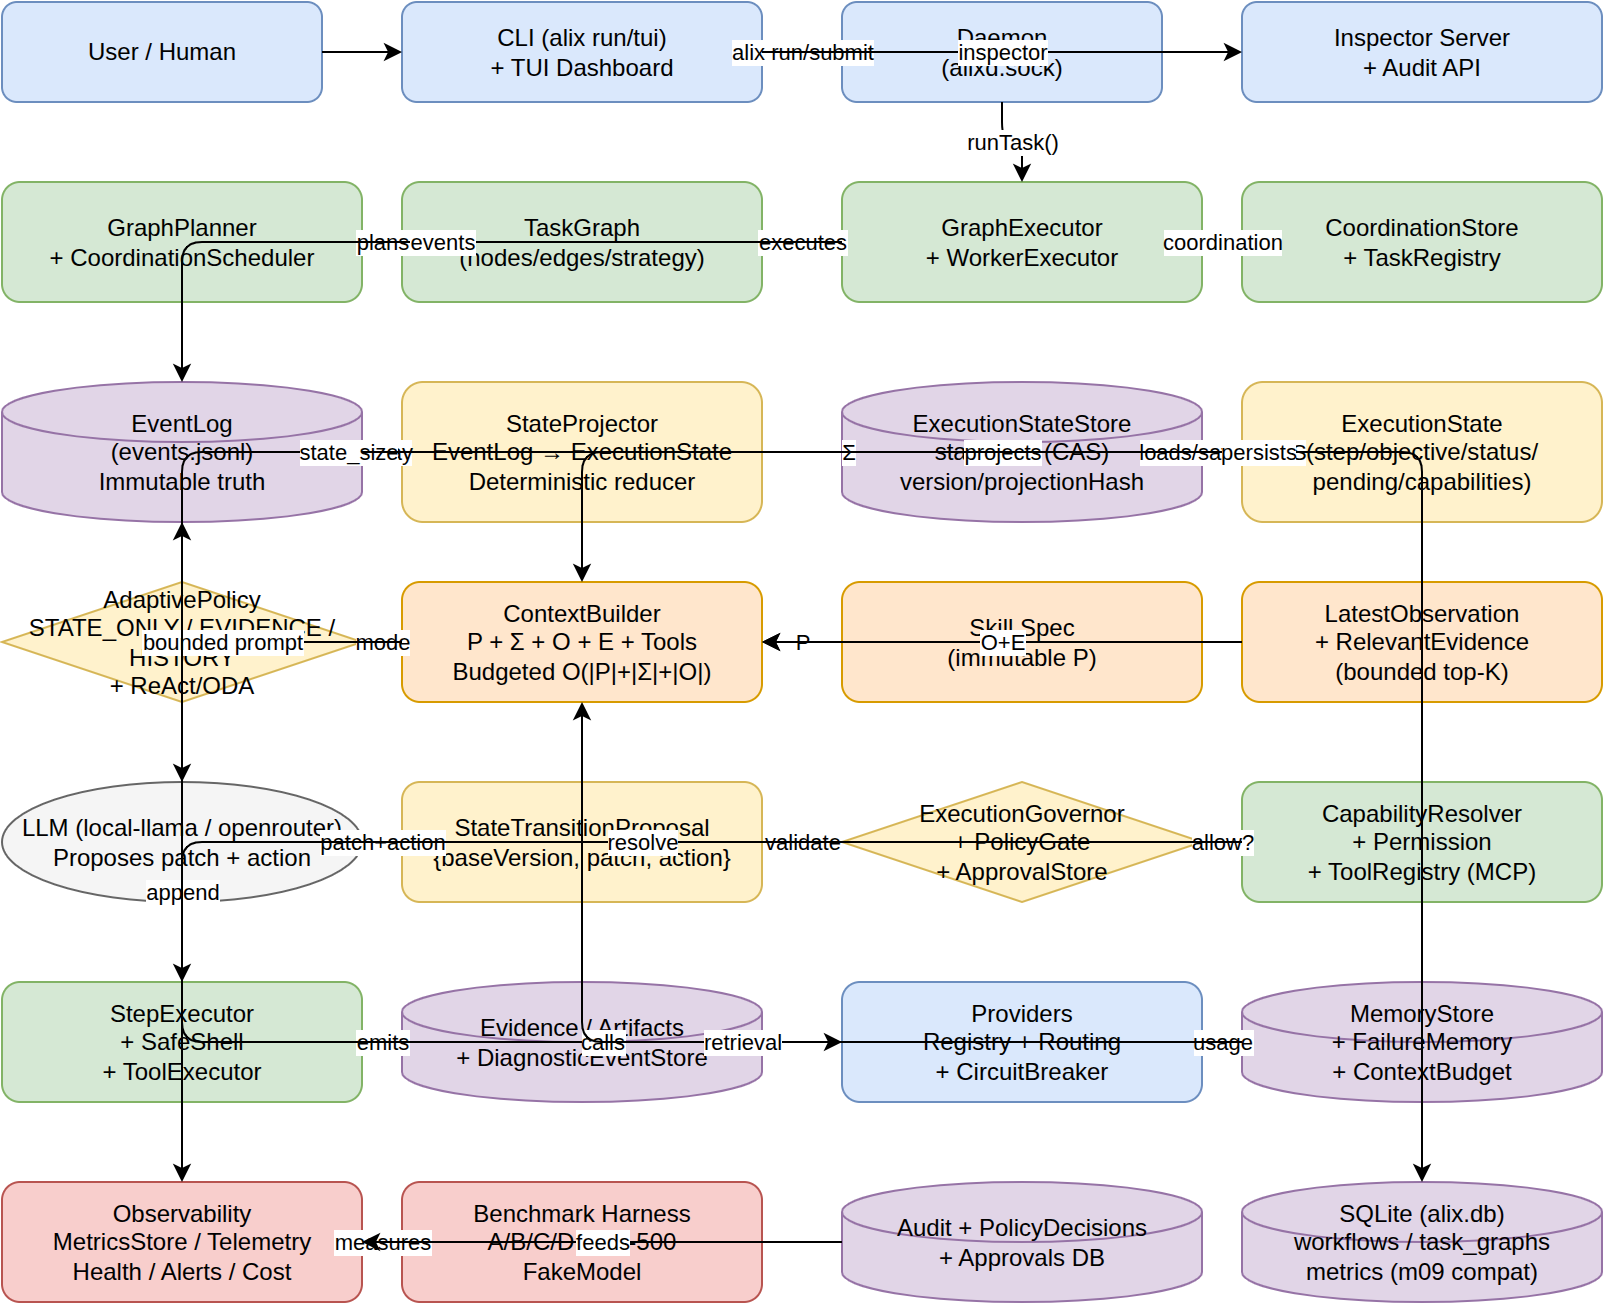

The diagram above was exported from draw.io. Its source (the exported page's mxGraphModel, read from the mxfile embedded in the PNG):
<mxGraphModel dx="1420" dy="800" grid="1" gridSize="10" guides="1" tooltips="1" connect="1" arrows="1" fold="1" page="1" pageScale="1" pageWidth="850" pageHeight="1100">
  <root>
    <mxCell id="0" />
    <mxCell id="1" parent="0" />
    <mxCell id="user" value="User / Human" style="rounded=1;fillColor=#dae8fc;strokeColor=#6c8ebf;whiteSpace=wrap;html=1;" vertex="1" parent="1">
      <mxGeometry x="40" y="20" width="160" height="50" as="geometry" />
    </mxCell>
    <mxCell id="cli" value="CLI (alix run/tui)&#10;+ TUI Dashboard" style="rounded=1;fillColor=#dae8fc;strokeColor=#6c8ebf;whiteSpace=wrap;html=1;" vertex="1" parent="1">
      <mxGeometry x="240" y="20" width="180" height="50" as="geometry" />
    </mxCell>
    <mxCell id="daemon" value="Daemon&#10;(alixd.sock)" style="rounded=1;fillColor=#dae8fc;strokeColor=#6c8ebf;whiteSpace=wrap;html=1;" vertex="1" parent="1">
      <mxGeometry x="460" y="20" width="160" height="50" as="geometry" />
    </mxCell>
    <mxCell id="server" value="Inspector Server&#10;+ Audit API" style="rounded=1;fillColor=#dae8fc;strokeColor=#6c8ebf;whiteSpace=wrap;html=1;" vertex="1" parent="1">
      <mxGeometry x="660" y="20" width="180" height="50" as="geometry" />
    </mxCell>
    <mxCell id="planner" value="GraphPlanner&#10;+ CoordinationScheduler" style="rounded=1;fillColor=#d5e8d4;strokeColor=#82b366;whiteSpace=wrap;html=1;" vertex="1" parent="1">
      <mxGeometry x="40" y="110" width="180" height="60" as="geometry" />
    </mxCell>
    <mxCell id="taskgraph" value="TaskGraph&#10;(nodes/edges/strategy)" style="rounded=1;fillColor=#d5e8d4;strokeColor=#82b366;whiteSpace=wrap;html=1;" vertex="1" parent="1">
      <mxGeometry x="240" y="110" width="180" height="60" as="geometry" />
    </mxCell>
    <mxCell id="executor" value="GraphExecutor&#10;+ WorkerExecutor" style="rounded=1;fillColor=#d5e8d4;strokeColor=#82b366;whiteSpace=wrap;html=1;" vertex="1" parent="1">
      <mxGeometry x="460" y="110" width="180" height="60" as="geometry" />
    </mxCell>
    <mxCell id="coord" value="CoordinationStore&#10;+ TaskRegistry" style="rounded=1;fillColor=#d5e8d4;strokeColor=#82b366;whiteSpace=wrap;html=1;" vertex="1" parent="1">
      <mxGeometry x="660" y="110" width="180" height="60" as="geometry" />
    </mxCell>
    <mxCell id="eventlog" value="EventLog&#10;(events.jsonl)&#10;Immutable truth" style="shape=cylinder3;fillColor=#e1d5e7;strokeColor=#9673a6;whiteSpace=wrap;html=1;" vertex="1" parent="1">
      <mxGeometry x="40" y="210" width="180" height="70" as="geometry" />
    </mxCell>
    <mxCell id="projector" value="StateProjector&#10;EventLog → ExecutionState&#10;Deterministic reducer" style="rounded=1;fillColor=#fff2cc;strokeColor=#d6b656;whiteSpace=wrap;html=1;" vertex="1" parent="1">
      <mxGeometry x="240" y="210" width="180" height="70" as="geometry" />
    </mxCell>
    <mxCell id="state_store" value="ExecutionStateStore&#10;state.json (CAS)&#10;version/projectionHash" style="shape=cylinder3;fillColor=#e1d5e7;strokeColor=#9673a6;whiteSpace=wrap;html=1;" vertex="1" parent="1">
      <mxGeometry x="460" y="210" width="180" height="70" as="geometry" />
    </mxCell>
    <mxCell id="state" value="ExecutionState&#10;(step/objective/status/&#10;pending/capabilities)" style="rounded=1;fillColor=#fff2cc;strokeColor=#d6b656;whiteSpace=wrap;html=1;" vertex="1" parent="1">
      <mxGeometry x="660" y="210" width="180" height="70" as="geometry" />
    </mxCell>
    <mxCell id="adaptive" value="AdaptivePolicy&#10;STATE_ONLY / EVIDENCE / HISTORY&#10;+ ReAct/ODA" style="rhombus;fillColor=#fff2cc;strokeColor=#d6b656;whiteSpace=wrap;html=1;" vertex="1" parent="1">
      <mxGeometry x="40" y="310" width="180" height="60" as="geometry" />
    </mxCell>
    <mxCell id="context" value="ContextBuilder&#10;P + Σ + O + E + Tools&#10;Budgeted O(|P|+|Σ|+|O|)" style="rounded=1;fillColor=#ffe6cc;strokeColor=#d79b00;whiteSpace=wrap;html=1;" vertex="1" parent="1">
      <mxGeometry x="240" y="310" width="180" height="60" as="geometry" />
    </mxCell>
    <mxCell id="skill" value="Skill Spec&#10;(immutable P)" style="rounded=1;fillColor=#ffe6cc;strokeColor=#d79b00;whiteSpace=wrap;html=1;" vertex="1" parent="1">
      <mxGeometry x="460" y="310" width="180" height="60" as="geometry" />
    </mxCell>
    <mxCell id="observation" value="LatestObservation&#10;+ RelevantEvidence&#10;(bounded top-K)" style="rounded=1;fillColor=#ffe6cc;strokeColor=#d79b00;whiteSpace=wrap;html=1;" vertex="1" parent="1">
      <mxGeometry x="660" y="310" width="180" height="60" as="geometry" />
    </mxCell>
    <mxCell id="llm" value="LLM (local-llama / openrouter)&#10;Proposes patch + action" style="ellipse;fillColor=#f5f5f5;strokeColor=#666666;whiteSpace=wrap;html=1;" vertex="1" parent="1">
      <mxGeometry x="40" y="410" width="180" height="60" as="geometry" />
    </mxCell>
    <mxCell id="proposal" value="StateTransitionProposal&#10;{baseVersion, patch, action}" style="rounded=1;fillColor=#fff2cc;strokeColor=#d6b656;whiteSpace=wrap;html=1;" vertex="1" parent="1">
      <mxGeometry x="240" y="410" width="180" height="60" as="geometry" />
    </mxCell>
    <mxCell id="governor" value="ExecutionGovernor&#10;+ PolicyGate&#10;+ ApprovalStore" style="rhombus;fillColor=#fff2cc;strokeColor=#d6b656;whiteSpace=wrap;html=1;" vertex="1" parent="1">
      <mxGeometry x="460" y="410" width="180" height="60" as="geometry" />
    </mxCell>
    <mxCell id="cap_resolver" value="CapabilityResolver&#10;+ Permission&#10;+ ToolRegistry (MCP)" style="rounded=1;fillColor=#d5e8d4;strokeColor=#82b366;whiteSpace=wrap;html=1;" vertex="1" parent="1">
      <mxGeometry x="660" y="410" width="180" height="60" as="geometry" />
    </mxCell>
    <mxCell id="step_exec" value="StepExecutor&#10;+ SafeShell&#10;+ ToolExecutor" style="rounded=1;fillColor=#d5e8d4;strokeColor=#82b366;whiteSpace=wrap;html=1;" vertex="1" parent="1">
      <mxGeometry x="40" y="510" width="180" height="60" as="geometry" />
    </mxCell>
    <mxCell id="evidence" value="Evidence / Artifacts&#10;+ DiagnosticEventStore" style="shape=cylinder3;fillColor=#e1d5e7;strokeColor=#9673a6;whiteSpace=wrap;html=1;" vertex="1" parent="1">
      <mxGeometry x="240" y="510" width="180" height="60" as="geometry" />
    </mxCell>
    <mxCell id="providers" value="Providers&#10;Registry + Routing&#10;+ CircuitBreaker" style="rounded=1;fillColor=#dae8fc;strokeColor=#6c8ebf;whiteSpace=wrap;html=1;" vertex="1" parent="1">
      <mxGeometry x="460" y="510" width="180" height="60" as="geometry" />
    </mxCell>
    <mxCell id="memory" value="MemoryStore&#10;+ FailureMemory&#10;+ ContextBudget" style="shape=cylinder3;fillColor=#e1d5e7;strokeColor=#9673a6;whiteSpace=wrap;html=1;" vertex="1" parent="1">
      <mxGeometry x="660" y="510" width="180" height="60" as="geometry" />
    </mxCell>
    <mxCell id="observability" value="Observability&#10;MetricsStore / Telemetry&#10;Health / Alerts / Cost" style="rounded=1;fillColor=#f8cecc;strokeColor=#b85450;whiteSpace=wrap;html=1;" vertex="1" parent="1">
      <mxGeometry x="40" y="610" width="180" height="60" as="geometry" />
    </mxCell>
    <mxCell id="benchmark" value="Benchmark Harness&#10;A/B/C/D × 10-500&#10;FakeModel" style="rounded=1;fillColor=#f8cecc;strokeColor=#b85450;whiteSpace=wrap;html=1;" vertex="1" parent="1">
      <mxGeometry x="240" y="610" width="180" height="60" as="geometry" />
    </mxCell>
    <mxCell id="audit" value="Audit + PolicyDecisions&#10;+ Approvals DB" style="shape=cylinder3;fillColor=#e1d5e7;strokeColor=#9673a6;whiteSpace=wrap;html=1;" vertex="1" parent="1">
      <mxGeometry x="460" y="610" width="180" height="60" as="geometry" />
    </mxCell>
    <mxCell id="db" value="SQLite (alix.db)&#10;workflows / task_graphs&#10;metrics (m09 compat)" style="shape=cylinder3;fillColor=#e1d5e7;strokeColor=#9673a6;whiteSpace=wrap;html=1;" vertex="1" parent="1">
      <mxGeometry x="660" y="610" width="180" height="60" as="geometry" />
    </mxCell>
    <mxCell id="100" value="" style="edgeStyle=orthogonalEdgeStyle;rounded=1;orthogonalLoop=1;jettySize=auto;html=1;" edge="1" parent="1" source="user" target="cli">
      <mxGeometry relative="1" as="geometry" />
    </mxCell>
    <mxCell id="101" value="alix run/submit" style="edgeStyle=orthogonalEdgeStyle;rounded=1;orthogonalLoop=1;jettySize=auto;html=1;" edge="1" parent="1" source="cli" target="daemon">
      <mxGeometry relative="1" as="geometry" />
    </mxCell>
    <mxCell id="102" value="inspector" style="edgeStyle=orthogonalEdgeStyle;rounded=1;orthogonalLoop=1;jettySize=auto;html=1;" edge="1" parent="1" source="cli" target="server">
      <mxGeometry relative="1" as="geometry" />
    </mxCell>
    <mxCell id="103" value="runTask()" style="edgeStyle=orthogonalEdgeStyle;rounded=1;orthogonalLoop=1;jettySize=auto;html=1;" edge="1" parent="1" source="daemon" target="executor">
      <mxGeometry relative="1" as="geometry" />
    </mxCell>
    <mxCell id="104" value="plans" style="edgeStyle=orthogonalEdgeStyle;rounded=1;orthogonalLoop=1;jettySize=auto;html=1;" edge="1" parent="1" source="planner" target="taskgraph">
      <mxGeometry relative="1" as="geometry" />
    </mxCell>
    <mxCell id="105" value="executes" style="edgeStyle=orthogonalEdgeStyle;rounded=1;orthogonalLoop=1;jettySize=auto;html=1;" edge="1" parent="1" source="taskgraph" target="executor">
      <mxGeometry relative="1" as="geometry" />
    </mxCell>
    <mxCell id="106" value="coordination" style="edgeStyle=orthogonalEdgeStyle;rounded=1;orthogonalLoop=1;jettySize=auto;html=1;" edge="1" parent="1" source="executor" target="coord">
      <mxGeometry relative="1" as="geometry" />
    </mxCell>
    <mxCell id="107" value="replay" style="edgeStyle=orthogonalEdgeStyle;rounded=1;orthogonalLoop=1;jettySize=auto;html=1;" edge="1" parent="1" source="eventlog" target="projector">
      <mxGeometry relative="1" as="geometry" />
    </mxCell>
    <mxCell id="108" value="projects" style="edgeStyle=orthogonalEdgeStyle;rounded=1;orthogonalLoop=1;jettySize=auto;html=1;" edge="1" parent="1" source="projector" target="state">
      <mxGeometry relative="1" as="geometry" />
    </mxCell>
    <mxCell id="109" value="loads/saves CAS" style="edgeStyle=orthogonalEdgeStyle;rounded=1;orthogonalLoop=1;jettySize=auto;html=1;" edge="1" parent="1" source="state_store" target="state">
      <mxGeometry relative="1" as="geometry" />
    </mxCell>
    <mxCell id="110" value="Σ" style="edgeStyle=orthogonalEdgeStyle;rounded=1;orthogonalLoop=1;jettySize=auto;html=1;" edge="1" parent="1" source="state" target="context">
      <mxGeometry relative="1" as="geometry" />
    </mxCell>
    <mxCell id="111" value="P" style="edgeStyle=orthogonalEdgeStyle;rounded=1;orthogonalLoop=1;jettySize=auto;html=1;" edge="1" parent="1" source="skill" target="context">
      <mxGeometry relative="1" as="geometry" />
    </mxCell>
    <mxCell id="112" value="O+E" style="edgeStyle=orthogonalEdgeStyle;rounded=1;orthogonalLoop=1;jettySize=auto;html=1;" edge="1" parent="1" source="observation" target="context">
      <mxGeometry relative="1" as="geometry" />
    </mxCell>
    <mxCell id="113" value="mode" style="edgeStyle=orthogonalEdgeStyle;rounded=1;orthogonalLoop=1;jettySize=auto;html=1;" edge="1" parent="1" source="adaptive" target="context">
      <mxGeometry relative="1" as="geometry" />
    </mxCell>
    <mxCell id="114" value="bounded prompt" style="edgeStyle=orthogonalEdgeStyle;rounded=1;orthogonalLoop=1;jettySize=auto;html=1;" edge="1" parent="1" source="context" target="llm">
      <mxGeometry relative="1" as="geometry" />
    </mxCell>
    <mxCell id="115" value="patch+action" style="edgeStyle=orthogonalEdgeStyle;rounded=1;orthogonalLoop=1;jettySize=auto;html=1;" edge="1" parent="1" source="llm" target="proposal">
      <mxGeometry relative="1" as="geometry" />
    </mxCell>
    <mxCell id="116" value="validate" style="edgeStyle=orthogonalEdgeStyle;rounded=1;orthogonalLoop=1;jettySize=auto;html=1;" edge="1" parent="1" source="proposal" target="governor">
      <mxGeometry relative="1" as="geometry" />
    </mxCell>
    <mxCell id="117" value="allow?" style="edgeStyle=orthogonalEdgeStyle;rounded=1;orthogonalLoop=1;jettySize=auto;html=1;" edge="1" parent="1" source="governor" target="cap_resolver">
      <mxGeometry relative="1" as="geometry" />
    </mxCell>
    <mxCell id="118" value="resolve" style="edgeStyle=orthogonalEdgeStyle;rounded=1;orthogonalLoop=1;jettySize=auto;html=1;" edge="1" parent="1" source="cap_resolver" target="step_exec">
      <mxGeometry relative="1" as="geometry" />
    </mxCell>
    <mxCell id="119" value="emits" style="edgeStyle=orthogonalEdgeStyle;rounded=1;orthogonalLoop=1;jettySize=auto;html=1;" edge="1" parent="1" source="step_exec" target="evidence">
      <mxGeometry relative="1" as="geometry" />
    </mxCell>
    <mxCell id="120" value="calls" style="edgeStyle=orthogonalEdgeStyle;rounded=1;orthogonalLoop=1;jettySize=auto;html=1;" edge="1" parent="1" source="step_exec" target="providers">
      <mxGeometry relative="1" as="geometry" />
    </mxCell>
    <mxCell id="121" value="append" style="edgeStyle=orthogonalEdgeStyle;rounded=1;orthogonalLoop=1;jettySize=auto;html=1;" edge="1" parent="1" source="evidence" target="eventlog">
      <mxGeometry relative="1" as="geometry" />
    </mxCell>
    <mxCell id="122" value="usage" style="edgeStyle=orthogonalEdgeStyle;rounded=1;orthogonalLoop=1;jettySize=auto;html=1;" edge="1" parent="1" source="providers" target="memory">
      <mxGeometry relative="1" as="geometry" />
    </mxCell>
    <mxCell id="123" value="retrieval" style="edgeStyle=orthogonalEdgeStyle;rounded=1;orthogonalLoop=1;jettySize=auto;html=1;" edge="1" parent="1" source="memory" target="context">
      <mxGeometry relative="1" as="geometry" />
    </mxCell>
    <mxCell id="124" value="measures" style="edgeStyle=orthogonalEdgeStyle;rounded=1;orthogonalLoop=1;jettySize=auto;html=1;" edge="1" parent="1" source="observability" target="benchmark">
      <mxGeometry relative="1" as="geometry" />
    </mxCell>
    <mxCell id="125" value="feeds" style="edgeStyle=orthogonalEdgeStyle;rounded=1;orthogonalLoop=1;jettySize=auto;html=1;" edge="1" parent="1" source="audit" target="observability">
      <mxGeometry relative="1" as="geometry" />
    </mxCell>
    <mxCell id="126" value="state_size" style="edgeStyle=orthogonalEdgeStyle;rounded=1;orthogonalLoop=1;jettySize=auto;html=1;" edge="1" parent="1" source="state" target="observability">
      <mxGeometry relative="1" as="geometry" />
    </mxCell>
    <mxCell id="127" value="persists" style="edgeStyle=orthogonalEdgeStyle;rounded=1;orthogonalLoop=1;jettySize=auto;html=1;" edge="1" parent="1" source="eventlog" target="db">
      <mxGeometry relative="1" as="geometry" />
    </mxCell>
    <mxCell id="128" value="events" style="edgeStyle=orthogonalEdgeStyle;rounded=1;orthogonalLoop=1;jettySize=auto;html=1;" edge="1" parent="1" source="executor" target="eventlog">
      <mxGeometry relative="1" as="geometry" />
    </mxCell>
  </root>
</mxGraphModel>